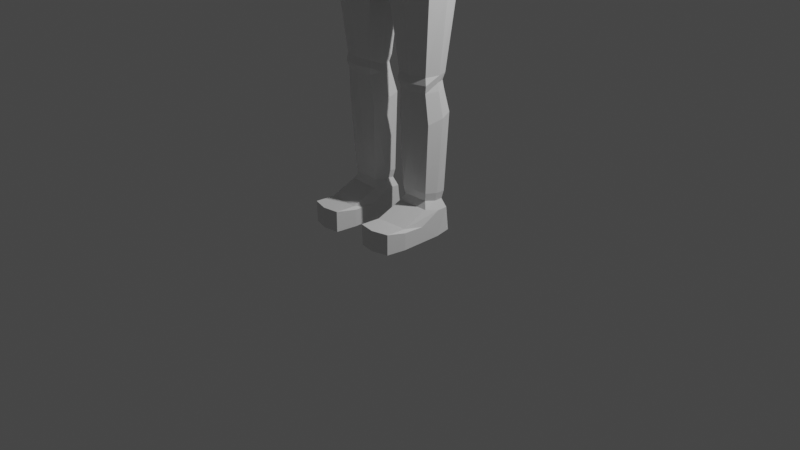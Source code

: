 # Source: aishaTest.blend  (saved by Blender 2.83.19; exported with 4.5.12 LTS)
import bpy
from mathutils import Matrix  # noqa: F401  (used for matrix-valued properties, if any)

bpy.ops.wm.read_factory_settings(use_empty=True)
scene = bpy.context.scene
scene.name = 'Scene'

# ---- collections
col_collection = bpy.data.collections.new('Collection'); scene.collection.children.link(col_collection)

# ---- materials (node trees are filled in below, after node groups)
mat_material = bpy.data.materials.new('Material')
mat_material.alpha_threshold = 0.0
mat_material.use_transparent_shadow = False
mat_material.line_color = (0.0, 0.0, 0.0, 1.0)

# ---- material node trees
mat_material.use_nodes = True; mat_material.node_tree.nodes.clear()
_N = mat_material.node_tree.nodes; _L = mat_material.node_tree.links
n0 = _N.new('ShaderNodeOutputMaterial'); n0.name = 'Material Output'; n0.location = (300, 300)
n1 = _N.new('ShaderNodeBsdfPrincipled'); n1.name = 'Principled BSDF'; n1.location = (10, 300)
n1.distribution = 'GGX'
n1.subsurface_method = 'BURLEY'
n1.inputs[2].default_value = 0.4
n1.inputs[3].default_value = 1.45
n1.inputs[27].default_value = (0.0, 0.0, 0.0, 1.0)
n1.inputs[28].default_value = 1.0
_L.new(n1.outputs[0], n0.inputs[0])
n0.is_active_output = True

# ---- world
world_world = bpy.data.worlds.new('World'); scene.world = world_world
world_world.use_nodes = True; world_world.node_tree.nodes.clear()
_N = world_world.node_tree.nodes; _L = world_world.node_tree.links
n0 = _N.new('ShaderNodeOutputWorld'); n0.name = 'World Output'; n0.location = (300, 300)
n1 = _N.new('ShaderNodeBackground'); n1.name = 'Background'; n1.location = (10, 300)
n1.inputs[0].default_value = (0.05088, 0.05088, 0.05088, 1.0)
_L.new(n1.outputs[0], n0.inputs[0])
n0.is_active_output = True
world_world.color = (0.05088, 0.05088, 0.05088)
world_world.use_sun_shadow = False
world_world.sun_shadow_jitter_overblur = 0.0

# ---- cameras
cam_camera = bpy.data.cameras.new('Camera')
cam_camera.clip_end = 100.0
cam_camera.ortho_scale = 7.314

# ---- lights
light_light = bpy.data.lights.new('Light', 'POINT')
light_light.transmission_factor = 0.0
light_light.energy = 1000.0
light_light.shadow_soft_size = 0.1
light_light.shadow_maximum_resolution = 0.006
light_light.use_absolute_resolution = True

# ---- meshes
me_cube = bpy.data.meshes.new('Cube')
me_cube.from_pydata([(0.3645, 0.1586, 4.649), (0.1113, 0.2388, 2.721), (0.3645, -0.2615, 4.649), (0.1113, -0.2654, 2.721), (0.2041, 0.0956, 1.666), (0.2041, -0.1907, 1.666), (0.1031, -0.2654, 2.612), (0.6408, -0.2378, 2.607), (0.0, 0.2496, 2.702), (0.0, -0.3303, 4.649), (0.0, -0.2762, 2.702), (0.0, 0.1971, 4.649), (0.4819, 0.1586, 4.247), (0.3482, 0.01886, 3.739), (0.5056, 0.1325, 3.377), (0.1031, 0.157, 2.612), (0.6408, 0.1294, 2.607), (0.0, -0.3857, 2.952), (0.4848, -0.3169, 4.247), (0.3591, -0.3263, 3.861), (0.5118, -0.3169, 3.377), (0.0, 0.3058, 3.205), (0.5858, -0.3169, 2.961), (0.5353, 0.2707, 3.196), (0.0, 0.1971, 4.247), (0.0, 0.04654, 3.739), (0.0, 0.1705, 3.377), (0.0, -0.3807, 3.861), (0.0, -0.3857, 3.377), (0.5342, -0.1736, 1.666), (0.5342, 0.0785, 1.666), (0.2216, 0.07747, 1.592), (0.1891, -0.2017, 1.592), (0.5485, -0.183, 1.592), (0.5166, 0.06212, 1.592), (0.21, 0.08958, 1.51), (0.2099, -0.1848, 1.51), (0.5279, -0.1683, 1.51), (0.528, 0.07309, 1.51), (0.1897, 0.1944, 0.009567), (0.1897, -0.2201, 0.009567), (0.5158, -0.1972, 0.009567), (0.5158, 0.178, 0.009567), (0.5203, 0.1435, 0.2671), (0.1852, 0.1602, 0.2644), (0.1852, -0.1602, 0.3283), (0.5203, -0.1435, 0.3256), (0.5652, -0.02649, 1.666), (0.193, -0.02649, 1.666), (0.3964, -0.07913, 4.674), (0.09461, -0.02659, 2.721), (0.0, -0.02659, 2.702), (-0.002075, -0.07913, 4.674), (0.08514, -0.02659, 2.612), (0.6322, -0.00865, 3.092), (0.5475, -0.07913, 3.377), (0.3927, -0.1234, 3.791), (0.5167, -0.07913, 4.247), (0.6731, -0.02659, 2.607), (0.5475, -0.02568, 1.592), (0.2116, -0.02568, 1.592), (0.5586, -0.02641, 1.51), (0.1992, -0.02641, 1.51), (0.5501, 0.0, 0.009567), (0.1586, 0.0, 0.009567), (0.5549, 0.0, 0.2908), (0.1539, 0.0, 0.2908), (0.5158, -0.6381, 0.009567), (0.1897, -0.661, 0.009567), (0.5501, -0.4409, 0.009567), (0.1852, -0.6643, 0.2304), (0.5203, -0.6411, 0.2276), (0.1539, -0.4409, 0.1929), (0.1586, -0.4409, 0.009567), (0.5549, -0.4409, 0.1929), (0.2069, 0.1397, 0.442), (0.2069, -0.1397, 0.4849), (0.4988, -0.1252, 0.4826), (0.4988, 0.1252, 0.4442), (0.1808, 0.0, 0.4634), (0.5288, 0.0, 0.4634), (0.1852, -0.4439, 0.2188), (0.1539, -0.2205, 0.1813), (0.5203, -0.4206, 0.2161), (0.5549, -0.2205, 0.1813), (0.5158, -0.4176, 0.009567), (0.1897, -0.4406, 0.009567), (0.1586, -0.2205, 0.009567), (0.5501, -0.2205, 0.009567), (0.3646, 0.1286, 1.666), (0.3305, 0.3424, 2.841), (0.3646, -0.2238, 1.666), (0.3305, -0.3188, 2.841), (0.0, 0.3629, 2.886), (0.0, -0.35, 2.827), (0.375, -0.3188, 2.61), (0.375, 0.2241, 2.61), (0.3643, 0.1071, 1.592), (0.3629, -0.2378, 1.592), (0.3644, 0.1214, 1.51), (0.3643, -0.2166, 1.51), (0.3527, 0.1862, 0.009567), (0.3527, -0.2086, 0.009567), (0.3527, -0.1518, 0.3269), (0.3527, 0.1518, 0.2657), (0.3544, 0.0, 0.009567), (0.3527, -0.6847, 0.009567), (0.3527, -0.6878, 0.229), (0.3528, 0.1324, 0.4431), (0.3528, -0.1324, 0.4837), (0.3527, -0.4322, 0.2175), (0.3527, -0.4291, 0.009567), (0.4828, 0.1113, 0.3597), (0.1991, -3.189e-10, 0.3775), (0.5095, -3.189e-10, 0.3775), (0.223, 0.1243, 0.3576), (0.223, -0.1243, 0.4019), (0.4828, -0.1113, 0.3998), (0.3529, 0.1178, 0.3587), (0.3529, -0.1178, 0.4009), (0.6643, -0.07913, 4.584), (0.6498, -0.2122, 4.57), (0.6498, 0.05394, 4.57), (0.5553, 0.05394, 4.377), (0.5553, -0.2122, 4.377), (0.5632, -0.07913, 4.343), (0.7475, -0.07913, 4.584), (0.7297, -0.2427, 4.572), (0.7297, 0.08443, 4.572), (0.6136, 0.08443, 4.322), (0.6136, -0.2427, 4.322), (0.6313, -0.07913, 4.3), (1.524, -0.07913, 4.26), (1.509, -0.2191, 4.246), (1.509, 0.06085, 4.246), (1.41, 0.06085, 4.04), (1.41, -0.2191, 4.04), (1.425, -0.07913, 4.02), (1.597, -0.07913, 4.217), (1.584, -0.2043, 4.201), (1.584, 0.09617, 4.201), (1.495, 0.09617, 4.023), (1.495, -0.2043, 4.023), (1.508, -0.07913, 4.004), (1.684, -0.07913, 4.186), (1.67, -0.2069, 4.171), (1.67, 0.04868, 4.171), (1.58, 0.04868, 3.988), (1.58, -0.2069, 3.988), (1.594, -0.07913, 3.968), (2.535, -0.07913, 3.822), (2.525, -0.1718, 3.804), (2.525, 0.01352, 3.804), (2.459, 0.01352, 3.685), (2.459, -0.1718, 3.685), (2.469, -0.07913, 3.668), (2.603, -0.07913, 3.783), (2.595, -0.1598, 3.764), (2.595, 0.001519, 3.764), (2.537, 0.001519, 3.668), (2.537, -0.1598, 3.668), (2.546, -0.07913, 3.652), (2.66, -0.07913, 3.765), (2.651, -0.1637, 3.747), (2.651, 0.005436, 3.747), (2.591, 0.005436, 3.643), (2.591, -0.1637, 3.643), (2.6, -0.07913, 3.627), (2.887, -0.07913, 3.678), (2.878, -0.1637, 3.659), (2.878, 0.005436, 3.659), (2.818, 0.005436, 3.555), (2.818, -0.1637, 3.555), (2.827, -0.07913, 3.539), (0.1842, 0.148, 1.276), (0.1838, -0.1629, 1.196), (0.5471, -0.1448, 1.201), (0.5473, 0.13, 1.271), (0.1673, 0.01073, 1.242), (0.5827, 0.01073, 1.242), (0.3614, -0.1883, 1.189), (0.3617, 0.1734, 1.284), (0.3907, -0.4268, 4.413), (0.0, -0.4808, 4.413), (0.42, -0.5002, 4.255), (0.334, -0.4647, 4.076), (0.0, -0.5542, 4.255), (0.0, -0.5074, 4.076)], [], [(91, 5, 32, 98), (47, 29, 33, 59), (89, 30, 34, 97), (51, 50, 3, 10), (2, 18, 124, 121), (24, 11, 0, 12), (59, 33, 37, 61), (53, 15, 4, 48), (27, 19, 185, 187), (49, 52, 9, 2), (22, 20, 28, 17), (20, 19, 27, 28), (19, 18, 184, 185), (95, 6, 5, 91), (54, 22, 7, 58), (93, 21, 23, 90), (21, 26, 14, 23), (26, 25, 13, 14), (25, 24, 12, 13), (54, 55, 20, 22), (55, 56, 19, 20), (56, 57, 18, 19), (96, 16, 30, 89), (92, 3, 6, 95), (92, 22, 17, 94), (50, 1, 15, 53), (90, 23, 16, 96), (58, 7, 29, 47), (48, 4, 31, 60), (104, 43, 42, 101), (97, 34, 38, 99), (60, 31, 35, 62), (98, 32, 36, 100), (105, 63, 41, 102), (66, 44, 39, 64), (111, 85, 67, 106), (84, 83, 71, 74), (114, 117, 46, 65), (119, 116, 45, 103), (113, 115, 44, 66), (118, 112, 43, 104), (116, 113, 66, 45), (112, 114, 65, 43), (43, 65, 63, 42), (81, 82, 72, 70), (101, 42, 63, 105), (32, 60, 62, 36), (5, 48, 60, 32), (16, 58, 47, 30), (3, 50, 53, 6), (13, 12, 57, 56), (14, 13, 56, 55), (23, 14, 55, 54), (23, 54, 58, 16), (0, 11, 52, 49), (6, 53, 48, 5), (34, 59, 61, 38), (57, 12, 123, 125), (8, 1, 50, 51), (30, 47, 59, 34), (107, 70, 68, 106), (74, 71, 67, 69), (70, 72, 73, 68), (82, 87, 73, 72), (85, 88, 69, 67), (110, 81, 70, 107), (87, 86, 68, 73), (88, 84, 74, 69), (177, 179, 80, 78), (175, 178, 79, 76), (181, 177, 78, 108), (178, 174, 75, 79), (180, 175, 76, 109), (179, 176, 77, 80), (63, 65, 84, 88), (64, 40, 86, 87), (103, 45, 81, 110), (41, 63, 88, 85), (66, 64, 87, 82), (45, 66, 82, 81), (65, 46, 83, 84), (102, 41, 85, 111), (40, 102, 111, 86), (46, 103, 110, 83), (176, 180, 109, 77), (174, 181, 108, 75), (83, 110, 107, 71), (71, 107, 106, 67), (39, 101, 105, 64), (115, 118, 104, 44), (117, 119, 103, 46), (86, 111, 106, 68), (64, 105, 102, 40), (33, 98, 100, 37), (31, 97, 99, 35), (44, 104, 101, 39), (1, 90, 96, 15), (3, 92, 94, 10), (22, 92, 95, 7), (15, 96, 89, 4), (8, 93, 90, 1), (7, 95, 91, 29), (4, 89, 97, 31), (29, 91, 98, 33), (77, 109, 119, 117), (75, 108, 118, 115), (78, 80, 114, 112), (76, 79, 113, 116), (108, 78, 112, 118), (79, 75, 115, 113), (109, 76, 116, 119), (80, 77, 117, 114), (124, 125, 131, 130), (125, 123, 129, 131), (0, 49, 120, 122), (12, 0, 122, 123), (49, 2, 121, 120), (18, 57, 125, 124), (127, 130, 136, 133), (128, 126, 132, 134), (123, 122, 128, 129), (122, 120, 126, 128), (121, 124, 130, 127), (120, 121, 127, 126), (136, 137, 143, 142), (137, 135, 141, 143), (126, 127, 133, 132), (131, 129, 135, 137), (130, 131, 137, 136), (129, 128, 134, 135), (139, 142, 148, 145), (140, 138, 144, 146), (135, 134, 140, 141), (134, 132, 138, 140), (133, 136, 142, 139), (132, 133, 139, 138), (148, 149, 155, 154), (149, 147, 153, 155), (138, 139, 145, 144), (143, 141, 147, 149), (142, 143, 149, 148), (141, 140, 146, 147), (151, 154, 160, 157), (152, 150, 156, 158), (147, 146, 152, 153), (146, 144, 150, 152), (145, 148, 154, 151), (144, 145, 151, 150), (159, 158, 164, 165), (160, 161, 167, 166), (150, 151, 157, 156), (155, 153, 159, 161), (154, 155, 161, 160), (153, 152, 158, 159), (162, 163, 169, 168), (163, 166, 172, 169), (158, 156, 162, 164), (157, 160, 166, 163), (156, 157, 163, 162), (161, 159, 165, 167), (173, 168, 169, 172), (171, 170, 168, 173), (167, 165, 171, 173), (166, 167, 173, 172), (165, 164, 170, 171), (164, 162, 168, 170), (35, 99, 181, 174), (37, 100, 180, 176), (61, 37, 176, 179), (100, 36, 175, 180), (62, 35, 174, 178), (99, 38, 177, 181), (36, 62, 178, 175), (38, 61, 179, 177), (184, 182, 183, 186), (185, 184, 186, 187), (18, 2, 182, 184), (2, 9, 183, 182)])
_uv = me_cube.uv_layers.new(name='UVMap')
_uv.uv.foreach_set('vector', [0.3906, 0.75, 0.375, 0.75, 0.375, 0.75, 0.3906, 0.75, 0.4062, 0.625, 0.4063, 0.75, 0.4063, 0.75, 0.4062, 0.625, 0.3906, 0.5, 0.4062, 0.5, 0.4062, 0.5, 0.3906, 0.5, 0.25, 0.625, 0.375, 0.625, 0.375, 0.75, 0.25, 0.75, 0.625, 0.75, 0.5682, 0.75, 0.5682, 0.75, 0.625, 0.75, 0.5682, 0.375, 0.625, 0.375, 0.625, 0.5, 0.5682, 0.5, 0.4062, 0.625, 0.4063, 0.75, 0.4063, 0.75, 0.4062, 0.625, 0.375, 0.625, 0.375, 0.5, 0.375, 0.5, 0.375, 0.625, 0.5, 0.875, 0.5, 0.75, 0.5, 0.75, 0.5, 0.875, 0.625, 0.625, 0.75, 0.625, 0.75, 0.75, 0.625, 0.75, 0.4063, 0.75, 0.4595, 0.75, 0.4595, 0.875, 0.4062, 0.875, 0.4595, 0.75, 0.5, 0.75, 0.5, 0.875, 0.4595, 0.875, 0.5, 0.75, 0.5682, 0.75, 0.5682, 0.75, 0.5, 0.75, 0.3906, 0.75, 0.375, 0.75, 0.375, 0.75, 0.3906, 0.75, 0.4062, 0.625, 0.4063, 0.75, 0.4063, 0.75, 0.4062, 0.625, 0.3931, 0.375, 0.4062, 0.375, 0.4062, 0.4892, 0.3906, 0.5, 0.4062, 0.375, 0.4595, 0.375, 0.4595, 0.4985, 0.4062, 0.4892, 0.4595, 0.375, 0.4898, 0.375, 0.4898, 0.5, 0.4595, 0.4985, 0.4898, 0.375, 0.5682, 0.375, 0.5682, 0.5, 0.4898, 0.5, 0.4062, 0.625, 0.4595, 0.625, 0.4595, 0.75, 0.4063, 0.75, 0.4595, 0.625, 0.5, 0.625, 0.5, 0.75, 0.4595, 0.75, 0.5, 0.625, 0.5682, 0.625, 0.5682, 0.75, 0.5, 0.75, 0.3906, 0.5, 0.4062, 0.5, 0.4062, 0.5, 0.3906, 0.5, 0.3906, 0.75, 0.375, 0.75, 0.375, 0.75, 0.3906, 0.75, 0.3906, 0.75, 0.4063, 0.75, 0.4062, 0.875, 0.3906, 0.875, 0.375, 0.625, 0.375, 0.5, 0.375, 0.5, 0.375, 0.625, 0.3906, 0.5, 0.4062, 0.4892, 0.4062, 0.5, 0.3906, 0.5, 0.4062, 0.625, 0.4063, 0.75, 0.4063, 0.75, 0.4062, 0.625, 0.375, 0.625, 0.375, 0.5, 0.375, 0.5, 0.375, 0.625, 0.3906, 0.5, 0.4062, 0.5, 0.4062, 0.5, 0.3906, 0.5, 0.3906, 0.5, 0.4062, 0.5, 0.4062, 0.5, 0.3906, 0.5, 0.375, 0.625, 0.375, 0.5, 0.375, 0.5, 0.375, 0.625, 0.3906, 0.75, 0.375, 0.75, 0.375, 0.75, 0.3906, 0.75, 0.3906, 0.625, 0.4062, 0.625, 0.4063, 0.75, 0.3906, 0.75, 0.375, 0.625, 0.375, 0.5, 0.375, 0.5, 0.375, 0.625, 0.3906, 0.75, 0.4063, 0.75, 0.4063, 0.75, 0.3906, 0.75, 0.4063, 0.625, 0.4063, 0.75, 0.4063, 0.75, 0.4062, 0.625, 0.4062, 0.625, 0.4063, 0.75, 0.4063, 0.75, 0.4062, 0.625, 0.3906, 0.75, 0.375, 0.75, 0.375, 0.75, 0.3906, 0.75, 0.375, 0.625, 0.375, 0.5, 0.375, 0.5, 0.375, 0.625, 0.3906, 0.5, 0.4063, 0.5, 0.4062, 0.5, 0.3906, 0.5, 0.375, 0.75, 0.375, 0.625, 0.375, 0.625, 0.375, 0.75, 0.4063, 0.5, 0.4062, 0.625, 0.4062, 0.625, 0.4062, 0.5, 0.4062, 0.5, 0.4062, 0.625, 0.4062, 0.625, 0.4062, 0.5, 0.375, 0.75, 0.375, 0.625, 0.375, 0.625, 0.375, 0.75, 0.3906, 0.5, 0.4062, 0.5, 0.4062, 0.625, 0.3906, 0.625, 0.375, 0.75, 0.375, 0.625, 0.375, 0.625, 0.375, 0.75, 0.375, 0.75, 0.375, 0.625, 0.375, 0.625, 0.375, 0.75, 0.4062, 0.5, 0.4062, 0.625, 0.4062, 0.625, 0.4062, 0.5, 0.375, 0.75, 0.375, 0.625, 0.375, 0.625, 0.375, 0.75, 0.4898, 0.5, 0.5682, 0.5, 0.5682, 0.625, 0.5, 0.625, 0.4595, 0.4985, 0.4898, 0.5, 0.5, 0.625, 0.4595, 0.625, 0.4062, 0.4892, 0.4595, 0.4985, 0.4595, 0.625, 0.4062, 0.625, 0.4062, 0.4892, 0.4062, 0.625, 0.4062, 0.625, 0.4062, 0.5, 0.625, 0.5, 0.75, 0.5, 0.75, 0.625, 0.625, 0.625, 0.375, 0.75, 0.375, 0.625, 0.375, 0.625, 0.375, 0.75, 0.4062, 0.5, 0.4062, 0.625, 0.4062, 0.625, 0.4062, 0.5, 0.5682, 0.625, 0.5682, 0.5, 0.5682, 0.5, 0.5682, 0.625, 0.25, 0.5, 0.375, 0.5, 0.375, 0.625, 0.25, 0.625, 0.4062, 0.5, 0.4062, 0.625, 0.4062, 0.625, 0.4062, 0.5, 0.3906, 0.75, 0.375, 0.75, 0.375, 0.75, 0.3906, 0.75, 0.4062, 0.625, 0.4063, 0.75, 0.4063, 0.75, 0.4062, 0.625, 0.375, 0.75, 0.375, 0.625, 0.375, 0.625, 0.375, 0.75, 0.375, 0.625, 0.375, 0.625, 0.375, 0.625, 0.375, 0.625, 0.4063, 0.75, 0.4063, 0.625, 0.4062, 0.625, 0.4063, 0.75, 0.3906, 0.75, 0.375, 0.75, 0.375, 0.75, 0.3906, 0.75, 0.375, 0.625, 0.375, 0.75, 0.375, 0.75, 0.375, 0.625, 0.4063, 0.625, 0.4063, 0.625, 0.4062, 0.625, 0.4062, 0.625, 0.4062, 0.5, 0.4062, 0.625, 0.4062, 0.625, 0.4062, 0.5, 0.375, 0.75, 0.375, 0.625, 0.375, 0.625, 0.375, 0.75, 0.3906, 0.5, 0.4062, 0.5, 0.4062, 0.5, 0.3906, 0.5, 0.375, 0.625, 0.375, 0.5, 0.375, 0.5, 0.375, 0.625, 0.3906, 0.75, 0.375, 0.75, 0.375, 0.75, 0.3906, 0.75, 0.4062, 0.625, 0.4062, 0.75, 0.4063, 0.75, 0.4062, 0.625, 0.4062, 0.625, 0.4062, 0.625, 0.4063, 0.625, 0.4063, 0.625, 0.375, 0.625, 0.375, 0.75, 0.375, 0.75, 0.375, 0.625, 0.3906, 0.75, 0.375, 0.75, 0.375, 0.75, 0.3906, 0.75, 0.4063, 0.75, 0.4062, 0.625, 0.4063, 0.625, 0.4063, 0.75, 0.375, 0.625, 0.375, 0.625, 0.375, 0.625, 0.375, 0.625, 0.375, 0.75, 0.375, 0.625, 0.375, 0.625, 0.375, 0.75, 0.4062, 0.625, 0.4063, 0.75, 0.4063, 0.75, 0.4063, 0.625, 0.3906, 0.75, 0.4063, 0.75, 0.4063, 0.75, 0.3906, 0.75, 0.375, 0.75, 0.3906, 0.75, 0.3906, 0.75, 0.375, 0.75, 0.4063, 0.75, 0.3906, 0.75, 0.3906, 0.75, 0.4063, 0.75, 0.4062, 0.75, 0.3906, 0.75, 0.3906, 0.75, 0.4063, 0.75, 0.375, 0.5, 0.3906, 0.5, 0.3906, 0.5, 0.375, 0.5, 0.4063, 0.75, 0.3906, 0.75, 0.3906, 0.75, 0.4063, 0.75, 0.4063, 0.75, 0.3906, 0.75, 0.3906, 0.75, 0.4063, 0.75, 0.375, 0.5, 0.3906, 0.5, 0.3906, 0.625, 0.375, 0.625, 0.375, 0.5, 0.3906, 0.5, 0.3906, 0.5, 0.375, 0.5, 0.4063, 0.75, 0.3906, 0.75, 0.3906, 0.75, 0.4063, 0.75, 0.375, 0.75, 0.3906, 0.75, 0.3906, 0.75, 0.375, 0.75, 0.375, 0.625, 0.3906, 0.625, 0.3906, 0.75, 0.375, 0.75, 0.4063, 0.75, 0.3906, 0.75, 0.3906, 0.75, 0.4063, 0.75, 0.375, 0.5, 0.3906, 0.5, 0.3906, 0.5, 0.375, 0.5, 0.375, 0.5, 0.3906, 0.5, 0.3906, 0.5, 0.375, 0.5, 0.375, 0.5, 0.3906, 0.5, 0.3906, 0.5, 0.375, 0.5, 0.375, 0.75, 0.3906, 0.75, 0.3906, 0.875, 0.375, 0.875, 0.4063, 0.75, 0.3906, 0.75, 0.3906, 0.75, 0.4063, 0.75, 0.375, 0.5, 0.3906, 0.5, 0.3906, 0.5, 0.375, 0.5, 0.375, 0.375, 0.3931, 0.375, 0.3906, 0.5, 0.375, 0.5, 0.4063, 0.75, 0.3906, 0.75, 0.3906, 0.75, 0.4063, 0.75, 0.375, 0.5, 0.3906, 0.5, 0.3906, 0.5, 0.375, 0.5, 0.4063, 0.75, 0.3906, 0.75, 0.3906, 0.75, 0.4063, 0.75, 0.4063, 0.75, 0.3906, 0.75, 0.3906, 0.75, 0.4063, 0.75, 0.375, 0.5, 0.3906, 0.5, 0.3906, 0.5, 0.375, 0.5, 0.4062, 0.5, 0.4062, 0.625, 0.4062, 0.625, 0.4063, 0.5, 0.375, 0.75, 0.375, 0.625, 0.375, 0.625, 0.375, 0.75, 0.3906, 0.5, 0.4062, 0.5, 0.4063, 0.5, 0.3906, 0.5, 0.375, 0.625, 0.375, 0.5, 0.375, 0.5, 0.375, 0.625, 0.3906, 0.75, 0.375, 0.75, 0.375, 0.75, 0.3906, 0.75, 0.4062, 0.625, 0.4063, 0.75, 0.4063, 0.75, 0.4062, 0.625, 0.5682, 0.75, 0.5682, 0.625, 0.5682, 0.625, 0.5682, 0.75, 0.5682, 0.625, 0.5682, 0.5, 0.5682, 0.5, 0.5682, 0.625, 0.625, 0.5, 0.625, 0.625, 0.625, 0.625, 0.625, 0.5, 0.5682, 0.5, 0.625, 0.5, 0.625, 0.5, 0.5682, 0.5, 0.625, 0.625, 0.625, 0.75, 0.625, 0.75, 0.625, 0.625, 0.5682, 0.75, 0.5682, 0.625, 0.5682, 0.625, 0.5682, 0.75, 0.625, 0.75, 0.5682, 0.75, 0.5682, 0.75, 0.625, 0.75, 0.625, 0.5, 0.625, 0.625, 0.625, 0.625, 0.625, 0.5, 0.5682, 0.5, 0.625, 0.5, 0.625, 0.5, 0.5682, 0.5, 0.625, 0.5, 0.625, 0.625, 0.625, 0.625, 0.625, 0.5, 0.625, 0.75, 0.5682, 0.75, 0.5682, 0.75, 0.625, 0.75, 0.625, 0.625, 0.625, 0.75, 0.625, 0.75, 0.625, 0.625, 0.5682, 0.75, 0.5682, 0.625, 0.5682, 0.625, 0.5682, 0.75, 0.5682, 0.625, 0.5682, 0.5, 0.5682, 0.5, 0.5682, 0.625, 0.625, 0.625, 0.625, 0.75, 0.625, 0.75, 0.625, 0.625, 0.5682, 0.625, 0.5682, 0.5, 0.5682, 0.5, 0.5682, 0.625, 0.5682, 0.75, 0.5682, 0.625, 0.5682, 0.625, 0.5682, 0.75, 0.5682, 0.5, 0.625, 0.5, 0.625, 0.5, 0.5682, 0.5, 0.625, 0.75, 0.5682, 0.75, 0.5682, 0.75, 0.625, 0.75, 0.625, 0.5, 0.625, 0.625, 0.625, 0.625, 0.625, 0.5, 0.5682, 0.5, 0.625, 0.5, 0.625, 0.5, 0.5682, 0.5, 0.625, 0.5, 0.625, 0.625, 0.625, 0.625, 0.625, 0.5, 0.625, 0.75, 0.5682, 0.75, 0.5682, 0.75, 0.625, 0.75, 0.625, 0.625, 0.625, 0.75, 0.625, 0.75, 0.625, 0.625, 0.5682, 0.75, 0.5682, 0.625, 0.5682, 0.625, 0.5682, 0.75, 0.5682, 0.625, 0.5682, 0.5, 0.5682, 0.5, 0.5682, 0.625, 0.625, 0.625, 0.625, 0.75, 0.625, 0.75, 0.625, 0.625, 0.5682, 0.625, 0.5682, 0.5, 0.5682, 0.5, 0.5682, 0.625, 0.5682, 0.75, 0.5682, 0.625, 0.5682, 0.625, 0.5682, 0.75, 0.5682, 0.5, 0.625, 0.5, 0.625, 0.5, 0.5682, 0.5, 0.625, 0.75, 0.5682, 0.75, 0.5682, 0.75, 0.625, 0.75, 0.625, 0.5, 0.625, 0.625, 0.625, 0.625, 0.625, 0.5, 0.5682, 0.5, 0.625, 0.5, 0.625, 0.5, 0.5682, 0.5, 0.625, 0.5, 0.625, 0.625, 0.625, 0.625, 0.625, 0.5, 0.625, 0.75, 0.5682, 0.75, 0.5682, 0.75, 0.625, 0.75, 0.625, 0.625, 0.625, 0.75, 0.625, 0.75, 0.625, 0.625, 0.5682, 0.5, 0.625, 0.5, 0.625, 0.5, 0.5682, 0.5, 0.5682, 0.75, 0.5682, 0.625, 0.5682, 0.625, 0.5682, 0.75, 0.625, 0.625, 0.625, 0.75, 0.625, 0.75, 0.625, 0.625, 0.5682, 0.625, 0.5682, 0.5, 0.5682, 0.5, 0.5682, 0.625, 0.5682, 0.75, 0.5682, 0.625, 0.5682, 0.625, 0.5682, 0.75, 0.5682, 0.5, 0.625, 0.5, 0.625, 0.5, 0.5682, 0.5, 0.625, 0.625, 0.625, 0.75, 0.625, 0.75, 0.625, 0.625, 0.625, 0.75, 0.5682, 0.75, 0.5682, 0.75, 0.625, 0.75, 0.625, 0.5, 0.625, 0.625, 0.625, 0.625, 0.625, 0.5, 0.625, 0.75, 0.5682, 0.75, 0.5682, 0.75, 0.625, 0.75, 0.625, 0.625, 0.625, 0.75, 0.625, 0.75, 0.625, 0.625, 0.5682, 0.625, 0.5682, 0.5, 0.5682, 0.5, 0.5682, 0.625, 0.5682, 0.625, 0.625, 0.625, 0.625, 0.75, 0.5682, 0.75, 0.5682, 0.5, 0.625, 0.5, 0.625, 0.625, 0.5682, 0.625, 0.5682, 0.625, 0.5682, 0.5, 0.5682, 0.5, 0.5682, 0.625, 0.5682, 0.75, 0.5682, 0.625, 0.5682, 0.625, 0.5682, 0.75, 0.5682, 0.5, 0.625, 0.5, 0.625, 0.5, 0.5682, 0.5, 0.625, 0.5, 0.625, 0.625, 0.625, 0.625, 0.625, 0.5, 0.375, 0.5, 0.3906, 0.5, 0.3906, 0.5, 0.375, 0.5, 0.4063, 0.75, 0.3906, 0.75, 0.3906, 0.75, 0.4062, 0.75, 0.4062, 0.625, 0.4063, 0.75, 0.4062, 0.75, 0.4062, 0.625, 0.3906, 0.75, 0.375, 0.75, 0.375, 0.75, 0.3906, 0.75, 0.375, 0.625, 0.375, 0.5, 0.375, 0.5, 0.375, 0.625, 0.3906, 0.5, 0.4062, 0.5, 0.4062, 0.5, 0.3906, 0.5, 0.375, 0.75, 0.375, 0.625, 0.375, 0.625, 0.375, 0.75, 0.4062, 0.5, 0.4062, 0.625, 0.4062, 0.625, 0.4062, 0.5, 0.5682, 0.75, 0.5934, 0.75, 0.5934, 0.875, 0.5682, 0.875, 0.5, 0.75, 0.5682, 0.75, 0.5682, 0.875, 0.5, 0.875, 0.5682, 0.75, 0.625, 0.75, 0.5934, 0.75, 0.5682, 0.75, 0.625, 0.75, 0.75, 0.75, 0.7392, 0.75, 0.5934, 0.75])
me_cube.materials.append(mat_material)
me_cube.use_remesh_preserve_volume = False
me_cube.use_remesh_preserve_attributes = False
me_cube.use_mirror_vertex_groups = False
me_cube.update()
arm_armature = bpy.data.armatures.new('Armature')  # bones are not reproduced

# ---- objects
ob_cube = bpy.data.objects.new('Cube', me_cube)
ob_light = bpy.data.objects.new('Light', light_light)
ob_camera = bpy.data.objects.new('Camera', cam_camera)
ob_armature = bpy.data.objects.new('Armature', arm_armature)

# ---- transforms, parenting, visibility, modifiers, constraints
ob_cube.parent = ob_armature
ob_cube.matrix_parent_inverse = Matrix(((1.0, -0.0, -0.0, -0.0), (-0.0, 1.0, 0.0, 0.02659), (-0.0, -0.0, 1.0, -2.702), (-0.0, 0.0, -0.0, 1.0)))
ob_cube.location = (0.0, 0.0, 0.0)
ob_cube.lock_rotations_4d = False
ob_cube.empty_display_type = 'ARROWS'
ob_cube.lineart.crease_threshold = 0.0
_vg = ob_cube.vertex_groups.new(name='pelvis')
for _i, _w in zip([0, 1, 2, 3, 6, 8, 9, 10, 11, 12, 13, 14, 15, 17, 18, 19, 20, 21, 22, 23, 24, 25, 26, 27, 28, 49, 50, 51, 52, 54, 55, 56, 57, 90, 92, 93, 94, 120, 121, 122, 123, 124, 125, 126, 127, 128, 129, 130, 131, 132, 133, 134, 135, 136, 137, 138, 139, 140, 141, 142, 143, 144, 145, 146, 147, 148, 149, 150, 151, 152, 153, 154, 155, 156, 157, 158, 159, 160, 161, 162, 163, 164, 165, 166, 167, 168, 169, 170, 171, 172, 173, 182, 183, 184, 185, 186, 187], [0.9809, 0.1956, 0.9815, 0.1699, 0.05022, 0.3705, 0.9833, 0.3596, 0.9846, 0.9653, 0.8852, 0.2184, 0.03583, 0.7296, 0.971, 0.9399, 0.6131, 0.8178, 0.05462, 0.07983, 0.9847, 0.9948, 0.9229, 0.97, 0.9005, 0.9819, 0.03195, 0.5, 0.9844, 0.01819, 0.2805, 0.8947, 0.9637, 0.1148, 0.1476, 0.6283, 0.5979, 0.9779, 0.9771, 0.9769, 0.971, 0.9734, 0.9697, 0.9772, 0.9764, 0.9761, 0.9728, 0.9737, 0.9725, 0.9751, 0.9751, 0.9751, 0.9748, 0.9749, 0.9748, 0.975, 0.975, 0.975, 0.9749, 0.9749, 0.9749, 0.975, 0.975, 0.975, 0.9749, 0.975, 0.9749, 0.975, 0.975, 0.975, 0.975, 0.975, 0.975, 0.975, 0.975, 0.975, 0.975, 0.975, 0.975, 0.975, 0.975, 0.975, 0.975, 0.975, 0.975, 0.975, 0.975, 0.975, 0.975, 0.975, 0.975, 0.978, 0.9807, 0.9749, 0.9644, 0.978, 0.9744]): _vg.add([_i], _w, 'REPLACE')
_vg = ob_cube.vertex_groups.new(name='hips.L')
for _i, _w in zip([1, 3, 6, 7, 8, 10, 13, 14, 15, 16, 17, 19, 20, 21, 22, 23, 26, 28, 50, 51, 53, 54, 55, 56, 58, 90, 92, 93, 94, 95, 96], [0.4701, 0.4103, 0.1534, 0.03859, 0.4115, 0.3922, 0.05717, 0.3937, 0.175, 0.048, 0.08908, 0.005211, 0.1792, 0.108, 0.4058, 0.4774, 0.03475, 0.02833, 0.9042, 0.5, 0.207, 0.4563, 0.3527, 0.05114, 0.02784, 0.5838, 0.1731, 0.2454, 0.1806, 0.04012, 0.08053]): _vg.add([_i], _w, 'REPLACE')
_vg = ob_cube.vertex_groups.new(name='upperLeg.L')
for _i, _w in zip([1, 3, 4, 5, 6, 7, 8, 10, 13, 14, 15, 16, 17, 19, 20, 21, 22, 23, 26, 28, 29, 30, 31, 32, 33, 34, 35, 36, 37, 38, 47, 48, 50, 53, 54, 55, 56, 58, 59, 60, 61, 62, 89, 90, 91, 92, 93, 94, 95, 96, 97, 98, 99, 100], [0.3337, 0.4187, 0.9331, 0.9098, 0.7937, 0.9447, 0.2175, 0.2475, 0.05758, 0.3879, 0.7802, 0.9407, 0.1811, 0.01506, 0.2076, 0.07415, 0.5394, 0.4427, 0.01939, 0.06025, 0.9369, 0.9496, 0.6811, 0.5547, 0.6826, 0.719, 0.2379, 0.1992, 0.2268, 0.2398, 0.947, 0.9257, 0.05465, 0.7659, 0.5095, 0.3668, 0.05419, 0.9546, 0.7138, 0.5525, 0.2325, 0.1889, 0.9541, 0.301, 0.9302, 0.6788, 0.1261, 0.2211, 0.9306, 0.8991, 0.7316, 0.5472, 0.2313, 0.1655]): _vg.add([_i], _w, 'REPLACE')
_vg = ob_cube.vertex_groups.new(name='lowerLeg.L')
for _i, _w in zip([4, 5, 29, 30, 31, 32, 33, 34, 35, 36, 37, 38, 39, 40, 41, 42, 43, 44, 45, 46, 47, 48, 59, 60, 61, 62, 63, 64, 65, 66, 75, 76, 77, 78, 79, 80, 82, 84, 87, 88, 89, 91, 97, 98, 99, 100, 101, 102, 104, 105, 108, 109, 112, 113, 114, 115, 116, 117, 118, 119, 174, 175, 176, 177, 178, 179, 180, 181], [0.06212, 0.08625, 0.06183, 0.04789, 0.317, 0.4436, 0.3167, 0.2803, 0.7612, 0.7999, 0.7728, 0.7597, 0.3464, 0.06055, 0.02004, 0.2369, 0.4245, 0.4345, 0.1088, 0.08778, 0.05192, 0.0705, 0.2856, 0.4462, 0.7671, 0.8104, 0.106, 0.1185, 0.1462, 0.1895, 0.9074, 0.8701, 0.9024, 0.9213, 0.8837, 0.9118, 0.05458, 0.01945, 0.05586, 0.009492, 0.03816, 0.06834, 0.2675, 0.4522, 0.7682, 0.8341, 0.3421, 0.01958, 0.4847, 0.1171, 0.9461, 0.9047, 0.5404, 0.3747, 0.305, 0.5568, 0.3395, 0.2814, 0.5645, 0.2085, 0.9744, 0.9845, 0.9841, 0.9774, 0.9813, 0.9799, 0.9906, 0.9772]): _vg.add([_i], _w, 'REPLACE')
_vg = ob_cube.vertex_groups.new(name='foot.L')
for _i, _w in zip([39, 40, 41, 42, 43, 44, 45, 46, 63, 64, 65, 66, 67, 68, 69, 70, 71, 72, 73, 74, 75, 76, 77, 78, 79, 80, 81, 82, 83, 84, 85, 86, 87, 88, 101, 102, 103, 104, 105, 106, 107, 108, 109, 110, 111, 112, 113, 114, 115, 116, 117, 118, 119], [0.6536, 0.9394, 0.965, 0.7631, 0.5755, 0.5655, 0.8911, 0.9122, 0.894, 0.8815, 0.8537, 0.8105, 0.9998, 1.012, 0.9938, 1.001, 1.007, 0.9883, 0.9803, 0.99, 0.0923, 0.1295, 0.09728, 0.07841, 0.1159, 0.08794, 0.9895, 0.9454, 0.9928, 0.9653, 0.9927, 0.9868, 0.9441, 0.9703, 0.6579, 0.9652, 0.9933, 0.5153, 0.8829, 1.0, 1.001, 0.05363, 0.09516, 0.9996, 0.9949, 0.4595, 0.6251, 0.6949, 0.4431, 0.6604, 0.7185, 0.4355, 0.7915]): _vg.add([_i], _w, 'REPLACE')
_m = ob_cube.modifiers.new('Mirror', 'MIRROR')
_m.use_clip = True
_m = ob_cube.modifiers.new('Armature', 'ARMATURE')
_m.object = ob_armature
ob_light.location = (4.076, 1.005, 5.904)
ob_light.rotation_euler = (0.6503, 0.05522, 1.866)
ob_light.lock_rotations_4d = False
ob_light.empty_display_type = 'ARROWS'
ob_light.color = (0.0, 0.0, 0.0, 0.0)
ob_light.lineart.crease_threshold = 0.0
ob_camera.location = (7.359, -6.926, 4.958)
ob_camera.rotation_euler = (1.109, 0.0, 0.8149)
ob_camera.lock_rotations_4d = False
ob_camera.empty_display_type = 'ARROWS'
ob_camera.color = (0.0, 0.0, 0.0, 0.0)
ob_camera.display_type = 'WIRE'
ob_camera.lineart.crease_threshold = 0.0
ob_armature.location = (0.0, -0.02659, 2.702)
ob_armature.show_in_front = True
ob_armature.lineart.crease_threshold = 0.0

# ---- collection membership
col_collection.objects.link(ob_cube)
col_collection.objects.link(ob_light)
col_collection.objects.link(ob_camera)
col_collection.objects.link(ob_armature)

# ---- scene / render settings (as saved in the file)
scene.camera = ob_camera
scene.frame_start = 1; scene.frame_end = 250; scene.frame_set(1)
scene.render.engine = 'BLENDER_EEVEE_NEXT'
scene.cycles.use_denoising = False
scene.cycles.samples = 128
scene.cycles.sampling_pattern = 'TABULATED_SOBOL'
scene.cycles.use_adaptive_sampling = False
scene.cycles.use_light_tree = False
scene.view_settings.view_transform = 'Filmic'
bpy.context.view_layer.update()
